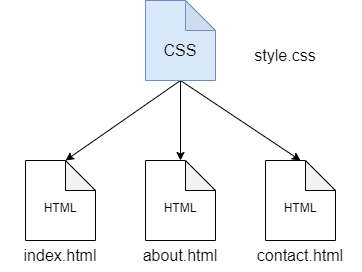

The diagram above was exported from draw.io. Its source (the exported page's mxGraphModel, read from the mxfile embedded in the PNG):
<mxGraphModel dx="1274" dy="499" grid="1" gridSize="10" guides="1" tooltips="1" connect="1" arrows="1" fold="1" page="1" pageScale="1" pageWidth="827" pageHeight="1169" background="#FFFFFF" math="0" shadow="0">
  <root>
    <mxCell id="0" />
    <mxCell id="1" parent="0" />
    <mxCell id="7" style="rounded=0;orthogonalLoop=1;jettySize=auto;html=1;entryX=0;entryY=0;entryDx=40;entryDy=0;entryPerimeter=0;exitX=0.5;exitY=1;exitDx=0;exitDy=0;exitPerimeter=0;" edge="1" parent="1" source="2" target="4">
      <mxGeometry relative="1" as="geometry" />
    </mxCell>
    <mxCell id="8" style="edgeStyle=none;rounded=0;orthogonalLoop=1;jettySize=auto;html=1;entryX=0.5;entryY=0;entryDx=0;entryDy=0;entryPerimeter=0;" edge="1" parent="1" source="2" target="5">
      <mxGeometry relative="1" as="geometry" />
    </mxCell>
    <mxCell id="9" style="edgeStyle=none;rounded=0;orthogonalLoop=1;jettySize=auto;html=1;entryX=0.5;entryY=0;entryDx=0;entryDy=0;entryPerimeter=0;exitX=0.5;exitY=1;exitDx=0;exitDy=0;exitPerimeter=0;" edge="1" parent="1" source="2" target="6">
      <mxGeometry relative="1" as="geometry" />
    </mxCell>
    <mxCell id="2" value="&lt;font style=&quot;font-size: 16px&quot;&gt;&lt;br&gt;CSS&lt;/font&gt;" style="shape=note;whiteSpace=wrap;html=1;backgroundOutline=1;darkOpacity=0.05;fillColor=#dae8fc;strokeColor=#6c8ebf;" vertex="1" parent="1">
      <mxGeometry x="200" y="40" width="70" height="80" as="geometry" />
    </mxCell>
    <mxCell id="4" value="&lt;br&gt;HTML" style="shape=note;whiteSpace=wrap;html=1;backgroundOutline=1;darkOpacity=0.05;" vertex="1" parent="1">
      <mxGeometry x="80" y="200" width="70" height="80" as="geometry" />
    </mxCell>
    <mxCell id="5" value="&lt;br&gt;HTML" style="shape=note;whiteSpace=wrap;html=1;backgroundOutline=1;darkOpacity=0.05;" vertex="1" parent="1">
      <mxGeometry x="200" y="200" width="70" height="80" as="geometry" />
    </mxCell>
    <mxCell id="6" value="&lt;br&gt;HTML" style="shape=note;whiteSpace=wrap;html=1;backgroundOutline=1;darkOpacity=0.05;" vertex="1" parent="1">
      <mxGeometry x="320" y="200" width="70" height="80" as="geometry" />
    </mxCell>
    <mxCell id="10" value="style.css" style="text;html=1;strokeColor=none;fillColor=none;align=center;verticalAlign=middle;whiteSpace=wrap;rounded=0;fontSize=16;" vertex="1" parent="1">
      <mxGeometry x="280" y="80" width="120" height="30" as="geometry" />
    </mxCell>
    <mxCell id="11" value="index.html" style="text;html=1;strokeColor=none;fillColor=none;align=center;verticalAlign=middle;whiteSpace=wrap;rounded=0;fontSize=16;" vertex="1" parent="1">
      <mxGeometry x="55" y="280" width="120" height="30" as="geometry" />
    </mxCell>
    <mxCell id="12" value="about.html" style="text;html=1;strokeColor=none;fillColor=none;align=center;verticalAlign=middle;whiteSpace=wrap;rounded=0;fontSize=16;" vertex="1" parent="1">
      <mxGeometry x="175" y="280" width="120" height="30" as="geometry" />
    </mxCell>
    <mxCell id="13" value="contact.html" style="text;html=1;strokeColor=none;fillColor=none;align=center;verticalAlign=middle;whiteSpace=wrap;rounded=0;fontSize=16;" vertex="1" parent="1">
      <mxGeometry x="295" y="280" width="120" height="30" as="geometry" />
    </mxCell>
  </root>
</mxGraphModel>